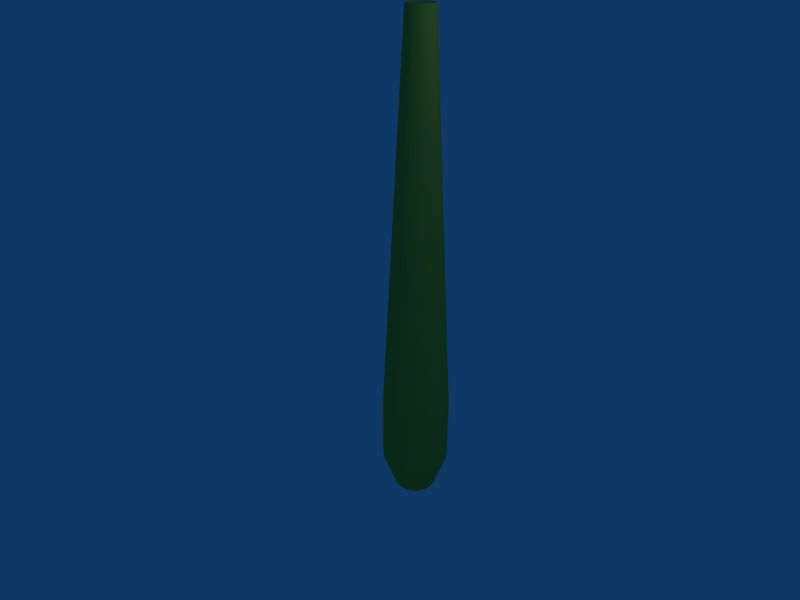 # Source: cue_1.blend  (saved by Blender 2.49.2; exported with 4.5.12 LTS)
import bpy
from mathutils import Matrix  # noqa: F401  (used for matrix-valued properties, if any)

bpy.ops.wm.read_factory_settings(use_empty=True)
scene = bpy.context.scene
scene.name = 'Scene'

# ---- collections
col_collection_1 = bpy.data.collections.new('Collection 1'); scene.collection.children.link(col_collection_1)

# ---- materials (node trees are filled in below, after node groups)
mat_material = bpy.data.materials.new('Material')
mat_material.alpha_threshold = 0.0
mat_material.diffuse_color = (0.6789, 0.7083, 0.2379, 1.0)
mat_material.roughness = 0.5
mat_material.line_color = (0.0, 0.0, 0.0, 1.0)

# ---- material node trees

# ---- world
world_world = bpy.data.worlds.new('World'); scene.world = world_world
world_world.color = (0.05656, 0.2208, 0.4)
world_world.use_sun_shadow = False
world_world.sun_shadow_jitter_overblur = 0.0
world_world.cycles.sampling_method = 'MANUAL'
world_world.cycles.sample_map_resolution = 256

# ---- cameras
cam_camera = bpy.data.cameras.new('Camera')
cam_camera.passepartout_alpha = 0.2
cam_camera.clip_end = 100.0
cam_camera.lens = 35.0
cam_camera.ortho_scale = 7.314
cam_camera.show_passepartout = False
cam_camera.show_safe_areas = True
cam_camera.dof.focus_distance = 0.0
cam_camera.dof.aperture_fstop = 128.0

# ---- lights
light_spot = bpy.data.lights.new('Spot', 'POINT')
light_spot.transmission_factor = 0.0
light_spot.cutoff_distance = 30.0
light_spot.energy = 100.0
light_spot.shadow_buffer_clip_start = 1.001
light_spot.shadow_soft_size = 1.0
light_spot.shadow_maximum_resolution = 0.006
light_spot.use_absolute_resolution = True
light_spot.cycles.use_multiple_importance_sampling = False

# ---- meshes
me_cue_1 = bpy.data.meshes.new('cue_1')
me_cue_1.from_pydata([(0.3711, 0.3723, -3.008), (0.4363, 0.2928, -3.008), (0.4848, 0.2021, -3.008), (0.5147, 0.1037, -3.008), (0.5248, 0.001282, -3.008), (0.5147, -0.1011, -3.008), (0.4848, -0.1995, -3.008), (0.4363, -0.2903, -3.008), (0.3711, -0.3698, -3.008), (0.2915, -0.435, -3.008), (0.2008, -0.4835, -3.008), (0.1024, -0.5134, -3.008), (-1.991e-08, -0.5235, -3.008), (-0.1024, -0.5134, -3.008), (-0.2008, -0.4835, -3.008), (-0.2915, -0.435, -3.008), (-0.3711, -0.3698, -3.008), (-0.4363, -0.2903, -3.008), (-0.4848, -0.1995, -3.008), (-0.5147, -0.1011, -3.008), (-0.5248, 0.001282, -3.008), (-0.5147, 0.1037, -3.008), (-0.4848, 0.2021, -3.008), (-0.4363, 0.2928, -3.008), (-0.3711, 0.3723, -3.008), (-0.2915, 0.4376, -3.008), (-0.2008, 0.4861, -3.008), (-0.1024, 0.516, -3.008), (9.935e-07, 0.526, -3.008), (0.1024, 0.516, -3.008), (0.2008, 0.4861, -3.008), (0.2915, 0.4376, -3.008), (0.1481, 0.1468, 2.991), (0.1741, 0.1151, 2.991), (0.1935, 0.07886, 2.991), (0.2054, 0.03958, 2.991), (0.2094, -0.001272, 2.991), (0.2054, -0.04213, 2.991), (0.1935, -0.08141, 2.991), (0.1741, -0.1176, 2.991), (0.1481, -0.1493, 2.991), (0.1163, -0.1754, 2.991), (0.08014, -0.1947, 2.991), (0.04085, -0.2067, 2.991), (-8.591e-07, -0.2107, 2.991), (-0.04085, -0.2067, 2.991), (-0.08014, -0.1947, 2.991), (-0.1163, -0.1754, 2.991), (-0.1481, -0.1493, 2.991), (-0.1741, -0.1176, 2.991), (-0.1935, -0.08141, 2.991), (-0.2054, -0.04213, 2.991), (-0.2094, -0.001273, 2.991), (-0.2054, 0.03958, 2.991), (-0.1935, 0.07886, 2.991), (-0.1741, 0.1151, 2.991), (-0.1481, 0.1468, 2.991), (-0.1163, 0.1728, 2.991), (-0.08014, 0.1922, 2.991), (-0.04086, 0.2041, 2.991), (-2.578e-06, 0.2081, 2.991), (0.04085, 0.2041, 2.991), (0.08013, 0.1922, 2.991), (0.1163, 0.1728, 2.991), (-1.054e-06, -0.001272, 2.991), (0.3711, 0.3723, -4.003), (0.2915, 0.4376, -4.003), (0.2008, 0.4861, -4.003), (0.1024, 0.516, -4.003), (9.935e-07, 0.526, -4.003), (-0.1024, 0.516, -4.003), (-0.2008, 0.4861, -4.003), (-0.2915, 0.4376, -4.003), (-0.3711, 0.3723, -4.003), (-0.4363, 0.2928, -4.003), (-0.4848, 0.2021, -4.003), (-0.5147, 0.1037, -4.003), (-0.5248, 0.001282, -4.003), (-0.5147, -0.1011, -4.003), (-0.4848, -0.1995, -4.003), (-0.4363, -0.2903, -4.003), (-0.3711, -0.3698, -4.003), (-0.2915, -0.435, -4.003), (-0.2008, -0.4835, -4.003), (-0.1024, -0.5134, -4.003), (-1.991e-08, -0.5235, -4.003), (0.1024, -0.5134, -4.003), (0.2008, -0.4835, -4.003), (0.2915, -0.435, -4.003), (0.3711, -0.3698, -4.003), (0.4363, -0.2903, -4.003), (0.4848, -0.1995, -4.003), (0.5147, -0.1011, -4.003), (0.5248, 0.001282, -4.003), (0.5147, 0.1037, -4.003), (0.4848, 0.2021, -4.003), (0.4363, 0.2928, -4.003), (0.27, 0.1817, -4.552), (0.2296, 0.2309, -4.552), (0.3, 0.1256, -4.552), (0.3185, 0.06463, -4.552), (0.3247, 0.001282, -4.552), (0.3185, -0.06207, -4.552), (0.3, -0.123, -4.552), (0.27, -0.1791, -4.552), (0.2296, -0.2283, -4.552), (0.1804, -0.2687, -4.552), (0.1243, -0.2987, -4.552), (0.06335, -0.3172, -4.552), (1.072e-07, -0.3234, -4.552), (-0.06335, -0.3172, -4.552), (-0.1243, -0.2987, -4.552), (-0.1804, -0.2687, -4.552), (-0.2296, -0.2283, -4.552), (-0.27, -0.1791, -4.552), (-0.3, -0.123, -4.552), (-0.3185, -0.06207, -4.552), (-0.3247, 0.001282, -4.552), (-0.3185, 0.06463, -4.552), (-0.3, 0.1256, -4.552), (-0.27, 0.1817, -4.552), (-0.2296, 0.2309, -4.552), (-0.1804, 0.2713, -4.552), (-0.1243, 0.3013, -4.552), (-0.06335, 0.3198, -4.552), (7.343e-07, 0.326, -4.552), (0.06335, 0.3198, -4.552), (0.1243, 0.3013, -4.552), (0.1804, 0.2713, -4.552), (2.13e-07, 0.001282, -4.552)], [], [(64, 33, 32), (64, 34, 33), (64, 35, 34), (64, 36, 35), (64, 37, 36), (64, 38, 37), (64, 39, 38), (64, 40, 39), (64, 41, 40), (64, 42, 41), (64, 43, 42), (64, 44, 43), (64, 45, 44), (64, 46, 45), (64, 47, 46), (64, 48, 47), (64, 49, 48), (64, 50, 49), (64, 51, 50), (64, 52, 51), (64, 53, 52), (64, 54, 53), (64, 55, 54), (64, 56, 55), (64, 57, 56), (64, 58, 57), (64, 59, 58), (64, 60, 59), (64, 61, 60), (64, 62, 61), (64, 63, 62), (64, 32, 63), (0, 32, 33, 1), (1, 33, 34, 2), (2, 34, 35, 3), (3, 35, 36, 4), (4, 36, 37, 5), (5, 37, 38, 6), (6, 38, 39, 7), (7, 39, 40, 8), (8, 40, 41, 9), (9, 41, 42, 10), (10, 42, 43, 11), (11, 43, 44, 12), (12, 44, 45, 13), (13, 45, 46, 14), (14, 46, 47, 15), (15, 47, 48, 16), (16, 48, 49, 17), (17, 49, 50, 18), (18, 50, 51, 19), (19, 51, 52, 20), (20, 52, 53, 21), (21, 53, 54, 22), (22, 54, 55, 23), (23, 55, 56, 24), (24, 56, 57, 25), (25, 57, 58, 26), (26, 58, 59, 27), (27, 59, 60, 28), (28, 60, 61, 29), (29, 61, 62, 30), (30, 62, 63, 31), (32, 0, 31, 63), (31, 0, 65, 66), (30, 31, 66, 67), (29, 30, 67, 68), (28, 29, 68, 69), (27, 28, 69, 70), (26, 27, 70, 71), (25, 26, 71, 72), (24, 25, 72, 73), (23, 24, 73, 74), (22, 23, 74, 75), (21, 22, 75, 76), (20, 21, 76, 77), (19, 20, 77, 78), (18, 19, 78, 79), (17, 18, 79, 80), (16, 17, 80, 81), (15, 16, 81, 82), (14, 15, 82, 83), (13, 14, 83, 84), (12, 13, 84, 85), (11, 12, 85, 86), (10, 11, 86, 87), (9, 10, 87, 88), (8, 9, 88, 89), (7, 8, 89, 90), (6, 7, 90, 91), (5, 6, 91, 92), (4, 5, 92, 93), (3, 4, 93, 94), (2, 3, 94, 95), (1, 2, 95, 96), (0, 1, 96, 65), (65, 96, 97, 98), (96, 95, 99, 97), (95, 94, 100, 99), (94, 93, 101, 100), (93, 92, 102, 101), (92, 91, 103, 102), (91, 90, 104, 103), (90, 89, 105, 104), (89, 88, 106, 105), (88, 87, 107, 106), (87, 86, 108, 107), (86, 85, 109, 108), (85, 84, 110, 109), (84, 83, 111, 110), (83, 82, 112, 111), (82, 81, 113, 112), (81, 80, 114, 113), (80, 79, 115, 114), (79, 78, 116, 115), (78, 77, 117, 116), (77, 76, 118, 117), (76, 75, 119, 118), (75, 74, 120, 119), (74, 73, 121, 120), (73, 72, 122, 121), (72, 71, 123, 122), (71, 70, 124, 123), (70, 69, 125, 124), (69, 68, 126, 125), (68, 67, 127, 126), (67, 66, 128, 127), (66, 65, 98, 128), (129, 98, 97), (129, 97, 99), (129, 99, 100), (129, 100, 101), (129, 101, 102), (129, 102, 103), (129, 103, 104), (129, 104, 105), (129, 105, 106), (129, 106, 107), (129, 107, 108), (129, 108, 109), (129, 109, 110), (129, 110, 111), (129, 111, 112), (129, 112, 113), (129, 113, 114), (129, 114, 115), (129, 115, 116), (129, 116, 117), (129, 117, 118), (129, 118, 119), (129, 119, 120), (129, 120, 121), (129, 121, 122), (129, 122, 123), (129, 123, 124), (129, 124, 125), (129, 125, 126), (129, 126, 127), (129, 127, 128), (128, 98, 129)])
me_cue_1.materials.append(mat_material)
me_cue_1.use_remesh_preserve_volume = False
me_cue_1.use_remesh_preserve_attributes = False
me_cue_1.use_mirror_vertex_groups = False
me_cue_1.update()

# ---- objects
ob_cue_1 = bpy.data.objects.new('cue_1', me_cue_1)
ob_lamp = bpy.data.objects.new('Lamp', light_spot)
ob_camera = bpy.data.objects.new('Camera', cam_camera)

# ---- transforms, parenting, visibility, modifiers, constraints
ob_cue_1.location = (0.05216, 0.0, 1.351)
ob_cue_1.rotation_euler = (0.009987, 0.007045, 1.571)
ob_cue_1.lock_rotations_4d = False
ob_cue_1.empty_display_type = 'ARROWS'
ob_cue_1.lineart.crease_threshold = 0.0
ob_lamp.location = (4.076, 0.2161, 5.904)
ob_lamp.rotation_euler = (0.6503, 0.05522, 1.866)
ob_lamp.lock_rotations_4d = False
ob_lamp.empty_display_type = 'ARROWS'
ob_lamp.color = (0.0, 0.0, 0.0, 0.0)
ob_lamp.lineart.crease_threshold = 0.0
ob_camera.location = (7.481, -7.297, 5.344)
ob_camera.rotation_euler = (1.109, 0.01082, 0.8149)
ob_camera.lock_rotations_4d = False
ob_camera.empty_display_type = 'ARROWS'
ob_camera.color = (0.0, 0.0, 0.0, 0.0)
ob_camera.display_type = 'WIRE'
ob_camera.lineart.crease_threshold = 0.0

# ---- collection membership
col_collection_1.objects.link(ob_cue_1)
col_collection_1.objects.link(ob_lamp)
col_collection_1.objects.link(ob_camera)

# ---- scene / render settings (as saved in the file)
scene.camera = ob_camera
scene.frame_start = 1; scene.frame_end = 250; scene.frame_set(1)
scene.render.engine = 'BLENDER_EEVEE_NEXT'
scene.render.image_settings.file_format = 'JPEG'
scene.render.image_settings.color_mode = 'RGB'
scene.render.image_settings.compression = 90
scene.render.resolution_x = 800
scene.render.resolution_y = 600
scene.render.pixel_aspect_x = 100.0
scene.render.pixel_aspect_y = 100.0
scene.render.fps = 25
scene.render.dither_intensity = 0.0
scene.render.use_compositing = False
scene.render.use_sequencer = False
scene.render.bake_margin = 2
scene.render.bake_bias = 0.0
scene.render.use_stamp_time = False
scene.render.use_stamp_date = False
scene.render.use_stamp_frame = False
scene.render.use_stamp_camera = False
scene.render.use_stamp_scene = False
scene.render.use_stamp_filename = False
scene.render.use_stamp_render_time = False
scene.render.stamp_font_size = 0
scene.cycles.use_denoising = False
scene.cycles.samples = 10
scene.cycles.sampling_pattern = 'TABULATED_SOBOL'
scene.cycles.light_sampling_threshold = 0.0
scene.cycles.use_adaptive_sampling = False
scene.cycles.use_light_tree = False
scene.cycles.blur_glossy = 0.0
scene.cycles.volume_bounces = 1
scene.cycles.pixel_filter_type = 'GAUSSIAN'
scene.cycles.sample_clamp_indirect = 0.0
scene.view_settings.view_transform = 'Raw'
bpy.context.view_layer.update()

